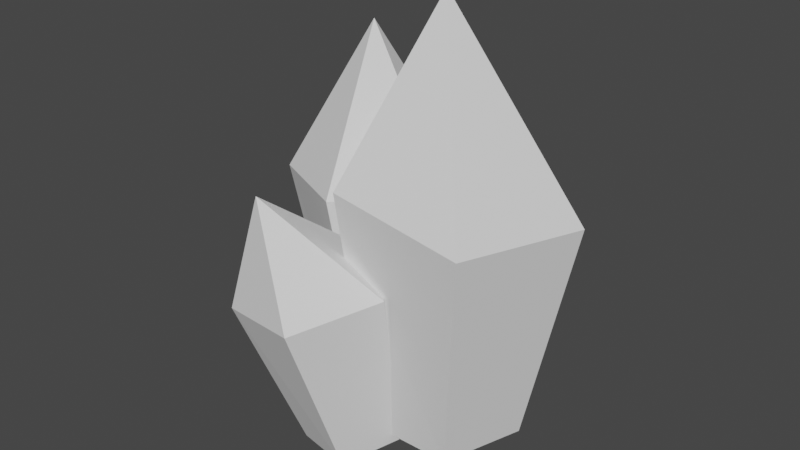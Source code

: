 # Source: Crystal.blend  (saved by Blender 2.93.21; exported with 4.5.12 LTS)
import bpy
from mathutils import Matrix  # noqa: F401  (used for matrix-valued properties, if any)

bpy.ops.wm.read_factory_settings(use_empty=True)
scene = bpy.context.scene
scene.name = 'Scene'

# ---- collections
col_collection = bpy.data.collections.new('Collection'); scene.collection.children.link(col_collection)

# ---- world
world_world = bpy.data.worlds.new('World'); scene.world = world_world
world_world.use_nodes = True; world_world.node_tree.nodes.clear()
_N = world_world.node_tree.nodes; _L = world_world.node_tree.links
n0 = _N.new('ShaderNodeOutputWorld'); n0.name = 'World Output'; n0.location = (300, 300)
n1 = _N.new('ShaderNodeBackground'); n1.name = 'Background'; n1.location = (10, 300)
n1.inputs[0].default_value = (0.05088, 0.05088, 0.05088, 1.0)
_L.new(n1.outputs[0], n0.inputs[0])
n0.is_active_output = True
world_world.color = (0.05088, 0.05088, 0.05088)
world_world.use_sun_shadow = False
world_world.sun_shadow_jitter_overblur = 0.0

# ---- meshes
me_cylinder = bpy.data.meshes.new('Cylinder')
me_cylinder.from_pydata([(-0.04899, 0.6464, -0.1835), (0.03266, 0.9953, 1.964), (0.5658, 0.1997, -0.1835), (0.9665, 0.3076, 1.809), (0.331, -0.523, -0.1835), (0.6098, -0.8052, 1.868), (-0.4289, -0.523, -0.1835), (-0.5445, -0.8052, 2.059), (-0.6638, 0.1997, -0.1835), (-0.9012, 0.3076, 2.118), (-0.1306, -1.408e-08, 3.515), (-0.7097, 1.147, 1.53), (-0.6357, 0.8435, -0.1636), (-1.69, 1.007, 1.516), (-1.265, 0.7478, -0.2578), (-0.3513, 0.2682, -0.121), (-0.2763, 0.2636, 1.646), (-0.8045, -0.1831, -0.1889), (-0.9887, -0.4219, 1.703), (-1.369, 0.1133, -0.2734), (-1.863, 0.03733, 1.623), (-1.333, 0.5842, 2.926), (-1.352, -0.4646, 1.067), (-1.022, -0.2927, -0.2763), (-1.261, -1.257, 0.9912), (-0.9548, -0.7956, -0.3934), (-0.5529, -0.08238, -0.1943), (-0.6346, -0.1478, 1.233), (-0.1956, -0.4553, -0.2606), (-0.1003, -0.745, 1.26), (-0.444, -0.896, -0.3837), (-0.4876, -1.431, 1.11), (-0.998, -1.163, 2.023)], [], [(0, 1, 3, 2), (2, 3, 5, 4), (4, 5, 7, 6), (9, 7, 10), (6, 7, 9, 8), (8, 9, 1, 0), (0, 2, 4, 6, 8), (15, 16, 18, 17), (5, 3, 10), (1, 9, 10), (3, 1, 10), (7, 5, 10), (12, 11, 16, 15), (14, 13, 11, 12), (20, 18, 21), (17, 18, 20, 19), (19, 20, 13, 14), (14, 12, 15, 17, 19), (16, 11, 21), (13, 20, 21), (11, 13, 21), (18, 16, 21), (26, 27, 29, 28), (23, 22, 27, 26), (25, 24, 22, 23), (31, 29, 32), (28, 29, 31, 30), (30, 31, 24, 25), (25, 23, 26, 28, 30), (27, 22, 32), (24, 31, 32), (22, 24, 32), (29, 27, 32)])
_uv = me_cylinder.uv_layers.new(name='UVMap')
_uv.uv.foreach_set('vector', [1.0, 0.5, 1.0, 1.0, 0.8, 1.0, 0.8, 0.5, 0.8, 0.5, 0.8, 1.0, 0.6, 1.0, 0.6, 0.5, 0.6, 0.5, 0.6, 1.0, 0.4, 1.0, 0.4, 0.5, 0.2, 1.0, 0.4, 1.0, 0.2, 1.0, 0.4, 0.5, 0.4, 1.0, 0.2, 1.0, 0.2, 0.5, 0.2, 0.5, 0.2, 1.0, 2.98e-08, 1.0, 2.98e-08, 0.5, 0.75, 0.49, 0.9783, 0.3242, 0.8911, 0.05584, 0.6089, 0.05584, 0.5217, 0.3242, 0.6, 0.5, 0.6, 1.0, 0.4, 1.0, 0.4, 0.5, 0.6, 1.0, 0.8, 1.0, 0.6, 1.0, 2.98e-08, 1.0, 0.2, 1.0, 2.98e-08, 1.0, 0.8, 1.0, 1.0, 1.0, 0.8, 1.0, 0.4, 1.0, 0.6, 1.0, 0.4, 1.0, 0.8, 0.5, 0.8, 1.0, 0.6, 1.0, 0.6, 0.5, 1.0, 0.5, 1.0, 1.0, 0.8, 1.0, 0.8, 0.5, 0.2, 1.0, 0.4, 1.0, 0.2, 1.0, 0.4, 0.5, 0.4, 1.0, 0.2, 1.0, 0.2, 0.5, 0.2, 0.5, 0.2, 1.0, 2.98e-08, 1.0, 2.98e-08, 0.5, 0.75, 0.49, 0.9783, 0.3242, 0.8911, 0.05584, 0.6089, 0.05584, 0.5217, 0.3242, 0.6, 1.0, 0.8, 1.0, 0.6, 1.0, 2.98e-08, 1.0, 0.2, 1.0, 2.98e-08, 1.0, 0.8, 1.0, 1.0, 1.0, 0.8, 1.0, 0.4, 1.0, 0.6, 1.0, 0.4, 1.0, 0.6, 0.5, 0.6, 1.0, 0.4, 1.0, 0.4, 0.5, 0.8, 0.5, 0.8, 1.0, 0.6, 1.0, 0.6, 0.5, 1.0, 0.5, 1.0, 1.0, 0.8, 1.0, 0.8, 0.5, 0.2, 1.0, 0.4, 1.0, 0.2, 1.0, 0.4, 0.5, 0.4, 1.0, 0.2, 1.0, 0.2, 0.5, 0.2, 0.5, 0.2, 1.0, 2.98e-08, 1.0, 2.98e-08, 0.5, 0.75, 0.49, 0.9783, 0.3242, 0.8911, 0.05584, 0.6089, 0.05584, 0.5217, 0.3242, 0.6, 1.0, 0.8, 1.0, 0.6, 1.0, 2.98e-08, 1.0, 0.2, 1.0, 2.98e-08, 1.0, 0.8, 1.0, 1.0, 1.0, 0.8, 1.0, 0.4, 1.0, 0.6, 1.0, 0.4, 1.0])
me_cylinder.use_remesh_fix_poles = True
me_cylinder.use_remesh_preserve_attributes = False
me_cylinder.update()

# ---- objects
ob_cylinder = bpy.data.objects.new('Cylinder', me_cylinder)

# ---- transforms, parenting, visibility, modifiers, constraints
ob_cylinder.location = (0.0, 0.0, 0.0)

# ---- collection membership
col_collection.objects.link(ob_cylinder)

# ---- scene / render settings (as saved in the file)
scene.frame_start = 1; scene.frame_end = 250; scene.frame_set(1)
scene.render.engine = 'BLENDER_EEVEE_NEXT'
scene.cycles.use_denoising = False
scene.cycles.samples = 128
scene.cycles.sampling_pattern = 'TABULATED_SOBOL'
scene.cycles.use_adaptive_sampling = False
scene.cycles.use_light_tree = False
scene.view_settings.view_transform = 'Filmic'
bpy.context.view_layer.update()

# ---- added for rendering (the .blend has no active camera and no usable light): camera, sun
cam_auto = bpy.data.cameras.new('AutoCamera')
cam_auto.lens = 50.0
cam_auto.sensor_width = 36.0
cam_auto.clip_end = 1000.0
ob_auto_camera = bpy.data.objects.new('AutoCamera', cam_auto)
scene.collection.objects.link(ob_auto_camera)
ob_auto_camera.location = (4.61302, -6.2153, 5.60959)
ob_auto_camera.rotation_euler = (1.09748, -7.21219e-08, 0.694738)
scene.camera = ob_auto_camera
light_auto_sun = bpy.data.lights.new('AutoSun', 'SUN')
light_auto_sun.energy = 3.0
light_auto_sun.angle = 0.0523599
ob_auto_sun = bpy.data.objects.new('AutoSun', light_auto_sun)
scene.collection.objects.link(ob_auto_sun)
ob_auto_sun.rotation_euler = (0.872665, 0.174533, 0.523599)
bpy.context.view_layer.update()
